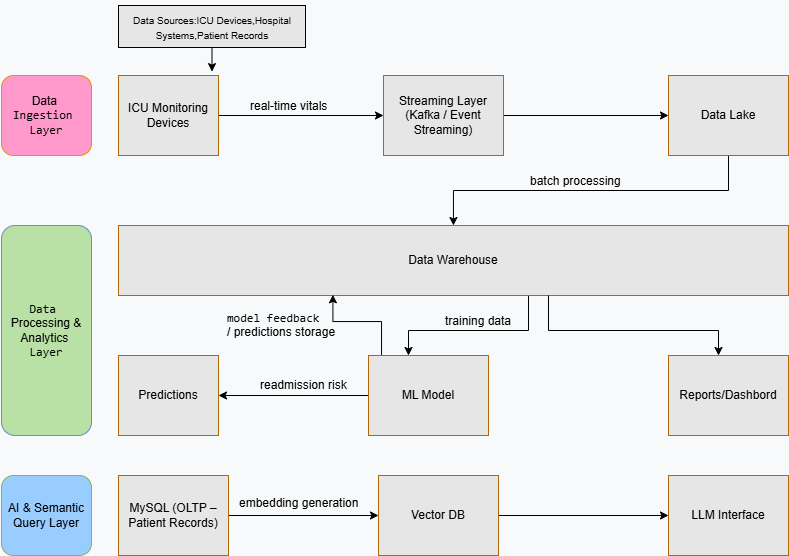

The diagram above was exported from draw.io. Its source (the exported page's mxGraphModel, read from the mxfile embedded in the PNG):
<mxGraphModel dx="1079" dy="1553" grid="0" gridSize="10" guides="1" tooltips="1" connect="1" arrows="1" fold="1" page="1" pageScale="1" pageWidth="850" pageHeight="1100" background="#F7F9FA" math="0" shadow="0">
  <root>
    <mxCell id="0" />
    <mxCell id="1" parent="0" />
    <mxCell id="u3Mco3wtVk1YQ7Azf0HH-8" edge="1" parent="1" source="u3Mco3wtVk1YQ7Azf0HH-1" style="edgeStyle=orthogonalEdgeStyle;rounded=0;orthogonalLoop=1;jettySize=auto;html=1;" target="u3Mco3wtVk1YQ7Azf0HH-2" value="">
      <mxGeometry relative="1" as="geometry" />
    </mxCell>
    <mxCell id="u3Mco3wtVk1YQ7Azf0HH-1" parent="1" style="rounded=0;whiteSpace=wrap;html=1;fillColor=#E6E6E6;strokeColor=#b46504;" value="ICU Monitoring Devices" vertex="1">
      <mxGeometry height="80" width="100" x="137" y="40" as="geometry" />
    </mxCell>
    <mxCell id="u3Mco3wtVk1YQ7Azf0HH-6" edge="1" parent="1" source="u3Mco3wtVk1YQ7Azf0HH-2" style="edgeStyle=orthogonalEdgeStyle;rounded=0;orthogonalLoop=1;jettySize=auto;html=1;" target="u3Mco3wtVk1YQ7Azf0HH-3" value="">
      <mxGeometry relative="1" as="geometry" />
    </mxCell>
    <mxCell id="u3Mco3wtVk1YQ7Azf0HH-2" parent="1" style="rounded=0;whiteSpace=wrap;html=1;fillColor=#E6E6E6;strokeColor=#b46504;" value="Streaming Layer (Kafka / Event Streaming)" vertex="1">
      <mxGeometry height="80" width="120" x="402" y="40" as="geometry" />
    </mxCell>
    <mxCell id="u3Mco3wtVk1YQ7Azf0HH-22" edge="1" parent="1" source="u3Mco3wtVk1YQ7Azf0HH-3" style="edgeStyle=orthogonalEdgeStyle;rounded=0;orthogonalLoop=1;jettySize=auto;html=1;" target="u3Mco3wtVk1YQ7Azf0HH-9" value="">
      <mxGeometry relative="1" as="geometry" />
    </mxCell>
    <mxCell id="u3Mco3wtVk1YQ7Azf0HH-3" parent="1" style="rounded=0;whiteSpace=wrap;html=1;fillColor=#E6E6E6;strokeColor=#b46504;" value="Data Lake" vertex="1">
      <mxGeometry height="80" width="120" x="687" y="40" as="geometry" />
    </mxCell>
    <mxCell id="u3Mco3wtVk1YQ7Azf0HH-15" edge="1" parent="1" source="u3Mco3wtVk1YQ7Azf0HH-9" style="edgeStyle=orthogonalEdgeStyle;rounded=0;orthogonalLoop=1;jettySize=auto;html=1;curved=0;" target="u3Mco3wtVk1YQ7Azf0HH-10" value="">
      <mxGeometry relative="1" as="geometry">
        <Array as="points">
          <mxPoint x="547" y="295" />
          <mxPoint x="427" y="295" />
        </Array>
      </mxGeometry>
    </mxCell>
    <mxCell id="u3Mco3wtVk1YQ7Azf0HH-9" parent="1" style="rounded=0;whiteSpace=wrap;html=1;fillColor=#E6E6E6;strokeColor=#b46504;" value="Data Warehouse" vertex="1">
      <mxGeometry height="70" width="670" x="137" y="190" as="geometry" />
    </mxCell>
    <mxCell id="u3Mco3wtVk1YQ7Azf0HH-31" edge="1" parent="1" source="u3Mco3wtVk1YQ7Azf0HH-10" style="edgeStyle=orthogonalEdgeStyle;rounded=0;orthogonalLoop=1;jettySize=auto;html=1;" target="u3Mco3wtVk1YQ7Azf0HH-30" value="">
      <mxGeometry relative="1" as="geometry" />
    </mxCell>
    <mxCell id="u3Mco3wtVk1YQ7Azf0HH-41" edge="1" parent="1" source="u3Mco3wtVk1YQ7Azf0HH-10" style="edgeStyle=orthogonalEdgeStyle;rounded=0;orthogonalLoop=1;jettySize=auto;html=1;entryX=0.32;entryY=0.99;entryDx=0;entryDy=0;entryPerimeter=0;" target="u3Mco3wtVk1YQ7Azf0HH-9" value="">
      <mxGeometry relative="1" as="geometry">
        <Array as="points">
          <mxPoint x="400" y="286" />
          <mxPoint x="351" y="286" />
        </Array>
      </mxGeometry>
    </mxCell>
    <mxCell id="u3Mco3wtVk1YQ7Azf0HH-10" parent="1" style="rounded=0;whiteSpace=wrap;html=1;fillColor=#E6E6E6;strokeColor=#b46504;" value="ML Model" vertex="1">
      <mxGeometry height="80" width="120" x="387" y="320" as="geometry" />
    </mxCell>
    <mxCell id="u3Mco3wtVk1YQ7Azf0HH-18" edge="1" parent="1" source="u3Mco3wtVk1YQ7Azf0HH-11" style="edgeStyle=orthogonalEdgeStyle;rounded=0;orthogonalLoop=1;jettySize=auto;html=1;" target="u3Mco3wtVk1YQ7Azf0HH-16" value="">
      <mxGeometry relative="1" as="geometry" />
    </mxCell>
    <mxCell id="u3Mco3wtVk1YQ7Azf0HH-11" parent="1" style="rounded=0;whiteSpace=wrap;html=1;fillColor=#E6E6E6;strokeColor=#b46504;" value="MySQL (OLTP – Patient Records)" vertex="1">
      <mxGeometry height="80" width="110" x="137" y="440" as="geometry" />
    </mxCell>
    <mxCell id="u3Mco3wtVk1YQ7Azf0HH-19" edge="1" parent="1" source="u3Mco3wtVk1YQ7Azf0HH-16" style="edgeStyle=orthogonalEdgeStyle;rounded=0;orthogonalLoop=1;jettySize=auto;html=1;" target="u3Mco3wtVk1YQ7Azf0HH-17" value="">
      <mxGeometry relative="1" as="geometry" />
    </mxCell>
    <mxCell id="u3Mco3wtVk1YQ7Azf0HH-16" parent="1" style="rounded=0;whiteSpace=wrap;html=1;fillColor=#E6E6E6;strokeColor=#b46504;" value="Vector DB" vertex="1">
      <mxGeometry height="80" width="120" x="397" y="440" as="geometry" />
    </mxCell>
    <mxCell id="u3Mco3wtVk1YQ7Azf0HH-17" parent="1" style="rounded=0;whiteSpace=wrap;html=1;fillColor=#E6E6E6;strokeColor=#b46504;" value="LLM Interface" vertex="1">
      <mxGeometry height="80" width="120" x="687" y="440" as="geometry" />
    </mxCell>
    <mxCell id="u3Mco3wtVk1YQ7Azf0HH-20" parent="1" style="text;whiteSpace=wrap;html=1;" value="real-time vitals" vertex="1">
      <mxGeometry height="40" width="120" x="267" y="57" as="geometry" />
    </mxCell>
    <mxCell id="u3Mco3wtVk1YQ7Azf0HH-21" parent="1" style="text;whiteSpace=wrap;html=1;" value="batch processing" vertex="1">
      <mxGeometry height="40" width="120" x="547" y="132" as="geometry" />
    </mxCell>
    <mxCell id="u3Mco3wtVk1YQ7Azf0HH-23" parent="1" style="text;whiteSpace=wrap;html=1;" value="training data" vertex="1">
      <mxGeometry height="17" width="100" x="462" y="272" as="geometry" />
    </mxCell>
    <mxCell id="u3Mco3wtVk1YQ7Azf0HH-24" parent="1" style="text;whiteSpace=wrap;html=1;" value="embedding generation" vertex="1">
      <mxGeometry height="40" width="150" x="256" y="454" as="geometry" />
    </mxCell>
    <mxCell id="u3Mco3wtVk1YQ7Azf0HH-29" edge="1" parent="1" source="u3Mco3wtVk1YQ7Azf0HH-9" style="edgeStyle=orthogonalEdgeStyle;rounded=0;orthogonalLoop=1;jettySize=auto;html=1;" target="u3Mco3wtVk1YQ7Azf0HH-25" value="">
      <mxGeometry relative="1" as="geometry">
        <Array as="points">
          <mxPoint x="567" y="295" />
          <mxPoint x="737" y="295" />
        </Array>
      </mxGeometry>
    </mxCell>
    <mxCell id="u3Mco3wtVk1YQ7Azf0HH-25" parent="1" style="rounded=0;whiteSpace=wrap;html=1;fillColor=#E6E6E6;strokeColor=#b46504;" value="Reports/Dashbord" vertex="1">
      <mxGeometry height="80" width="120" x="687" y="320" as="geometry" />
    </mxCell>
    <mxCell id="u3Mco3wtVk1YQ7Azf0HH-30" parent="1" style="rounded=0;whiteSpace=wrap;html=1;fillColor=#E6E6E6;strokeColor=#b46504;" value="Predictions" vertex="1">
      <mxGeometry height="80" width="100" x="137" y="320" as="geometry" />
    </mxCell>
    <mxCell id="u3Mco3wtVk1YQ7Azf0HH-33" parent="1" style="text;whiteSpace=wrap;html=1;" value="readmission risk" vertex="1">
      <mxGeometry height="40" width="120" x="277" y="336" as="geometry" />
    </mxCell>
    <mxCell id="u3Mco3wtVk1YQ7Azf0HH-36" parent="1" style="rounded=1;whiteSpace=wrap;html=1;verticalAlign=middle;align=center;labelPosition=center;verticalLabelPosition=middle;fillColor=#FF99CC;strokeColor=#d79b00;" value="&lt;pre class=&quot;overflow-visible! px-0!&quot; data-start=&quot;456&quot; data-end=&quot;485&quot;&gt;&lt;div class=&quot;relative w-full mt-4 mb-1&quot;&gt;&lt;div class=&quot;&quot;&gt;&lt;div class=&quot;relative&quot;&gt;&lt;div class=&quot;h-full min-h-0 min-w-0&quot;&gt;&lt;div class=&quot;h-full min-h-0 min-w-0&quot;&gt;&lt;div class=&quot;border border-token-border-light border-radius-3xl corner-superellipse/1.1 rounded-3xl&quot;&gt;&lt;div class=&quot;h-full w-full border-radius-3xl bg-token-bg-elevated-secondary corner-superellipse/1.1 overflow-clip rounded-3xl lxnfua_clipPathFallback&quot;&gt;&lt;div class=&quot;pe-11 pt-3&quot;&gt;&lt;div class=&quot;relative z-0 flex max-w-full&quot;&gt;&lt;div id=&quot;code-block-viewer&quot; dir=&quot;ltr&quot; class=&quot;q9tKkq_viewer cm-editor z-10 light:cm-light dark:cm-light flex h-full w-full flex-col items-stretch ͼ5 ͼj&quot;&gt;&lt;div class=&quot;cm-scroller&quot;&gt;&lt;div class=&quot;cm-content q9tKkq_readonly&quot;&gt;&lt;span style=&quot;background-color: transparent; color: light-dark(rgb(0, 0, 0), rgb(255, 255, 255)); font-family: Helvetica; white-space: normal;&quot;&gt;Data&amp;nbsp;&lt;/span&gt;&lt;span&gt;&lt;/span&gt;&lt;/div&gt;&lt;div class=&quot;cm-content q9tKkq_readonly&quot;&gt;&lt;span&gt;Ingestion &lt;/span&gt;&lt;/div&gt;&lt;div class=&quot;cm-content q9tKkq_readonly&quot;&gt;&lt;span&gt;Layer&lt;/span&gt;&lt;/div&gt;&lt;/div&gt;&lt;/div&gt;&lt;/div&gt;&lt;/div&gt;&lt;/div&gt;&lt;/div&gt;&lt;/div&gt;&lt;/div&gt;&lt;/div&gt;&lt;/div&gt;&lt;/div&gt;&lt;/pre&gt;&lt;p data-start=&quot;487&quot; data-end=&quot;498&quot;&gt;&lt;/p&gt;" vertex="1">
      <mxGeometry height="80" width="90" x="20" y="40" as="geometry" />
    </mxCell>
    <mxCell id="u3Mco3wtVk1YQ7Azf0HH-37" parent="1" style="rounded=1;whiteSpace=wrap;html=1;verticalAlign=middle;align=center;labelPosition=center;verticalLabelPosition=middle;fillColor=#B9E0A5;strokeColor=#6c8ebf;spacing=0;" value="&lt;pre class=&quot;overflow-visible! px-0!&quot; data-start=&quot;642&quot; data-end=&quot;683&quot;&gt;&lt;div class=&quot;relative w-full mt-4 mb-1&quot;&gt;&lt;div class=&quot;&quot;&gt;&lt;div class=&quot;relative&quot;&gt;&lt;div class=&quot;h-full min-h-0 min-w-0&quot;&gt;&lt;div class=&quot;h-full min-h-0 min-w-0&quot;&gt;&lt;div class=&quot;border border-token-border-light border-radius-3xl corner-superellipse/1.1 rounded-3xl&quot;&gt;&lt;div class=&quot;h-full w-full border-radius-3xl bg-token-bg-elevated-secondary corner-superellipse/1.1 overflow-clip rounded-3xl lxnfua_clipPathFallback&quot;&gt;&lt;div class=&quot;pe-11 pt-3&quot;&gt;&lt;div class=&quot;relative z-0 flex max-w-full&quot;&gt;&lt;div id=&quot;code-block-viewer&quot; dir=&quot;ltr&quot; class=&quot;q9tKkq_viewer cm-editor z-10 light:cm-light dark:cm-light flex h-full w-full flex-col items-stretch ͼ5 ͼj&quot;&gt;&lt;div class=&quot;cm-scroller&quot;&gt;&lt;div class=&quot;cm-content q9tKkq_readonly&quot; style=&quot;&quot;&gt;&lt;span&gt;Data &lt;br&gt;&lt;/span&gt;&lt;span style=&quot;background-color: transparent; color: light-dark(rgb(0, 0, 0), rgb(255, 255, 255)); font-family: Helvetica; white-space: normal;&quot;&gt;Processing &lt;/span&gt;&lt;span style=&quot;background-color: transparent; color: light-dark(rgb(0, 0, 0), rgb(255, 255, 255)); font-family: Helvetica; white-space: normal;&quot;&gt;&amp;amp; Analytics&amp;nbsp;&lt;/span&gt;&lt;/div&gt;&lt;div class=&quot;cm-content q9tKkq_readonly&quot; style=&quot;&quot;&gt;&lt;span&gt;Layer&lt;/span&gt;&lt;/div&gt;&lt;/div&gt;&lt;/div&gt;&lt;/div&gt;&lt;/div&gt;&lt;/div&gt;&lt;/div&gt;&lt;/div&gt;&lt;/div&gt;&lt;/div&gt;&lt;/div&gt;&lt;/div&gt;&lt;/pre&gt;&lt;p data-start=&quot;685&quot; data-end=&quot;696&quot;&gt;&lt;/p&gt;" vertex="1">
      <mxGeometry height="210" width="90" x="20" y="190" as="geometry" />
    </mxCell>
    <mxCell id="u3Mco3wtVk1YQ7Azf0HH-38" parent="1" style="rounded=1;whiteSpace=wrap;html=1;verticalAlign=middle;align=center;labelPosition=center;verticalLabelPosition=middle;fillColor=#99CCFF;strokeColor=#82b366;" value="&lt;pre class=&quot;overflow-visible! px-0!&quot; data-start=&quot;456&quot; data-end=&quot;485&quot;&gt;&lt;div class=&quot;relative w-full mt-4 mb-1&quot;&gt;&lt;div class=&quot;&quot;&gt;&lt;div class=&quot;relative&quot;&gt;&lt;div class=&quot;h-full min-h-0 min-w-0&quot;&gt;&lt;div class=&quot;h-full min-h-0 min-w-0&quot;&gt;&lt;div class=&quot;border border-token-border-light border-radius-3xl corner-superellipse/1.1 rounded-3xl&quot;&gt;&lt;div class=&quot;h-full w-full border-radius-3xl bg-token-bg-elevated-secondary corner-superellipse/1.1 overflow-clip rounded-3xl lxnfua_clipPathFallback&quot;&gt;&lt;div class=&quot;pe-11 pt-3&quot;&gt;&lt;div class=&quot;relative z-0 flex max-w-full&quot;&gt;&lt;div id=&quot;code-block-viewer&quot; dir=&quot;ltr&quot; class=&quot;q9tKkq_viewer cm-editor z-10 light:cm-light dark:cm-light flex h-full w-full flex-col items-stretch ͼ5 ͼj&quot;&gt;&lt;div class=&quot;cm-scroller&quot;&gt;&lt;div class=&quot;cm-content q9tKkq_readonly&quot;&gt;&lt;font face=&quot;Helvetica&quot;&gt;&lt;span style=&quot;white-space: normal;&quot;&gt;AI &amp;amp; Semantic Query Layer&lt;/span&gt;&lt;/font&gt;&lt;/div&gt;&lt;/div&gt;&lt;/div&gt;&lt;/div&gt;&lt;/div&gt;&lt;/div&gt;&lt;/div&gt;&lt;/div&gt;&lt;/div&gt;&lt;/div&gt;&lt;/div&gt;&lt;/div&gt;&lt;/pre&gt;&lt;p data-start=&quot;487&quot; data-end=&quot;498&quot;&gt;&lt;/p&gt;" vertex="1">
      <mxGeometry height="80" width="90" x="20" y="440" as="geometry" />
    </mxCell>
    <mxCell id="u3Mco3wtVk1YQ7Azf0HH-42" parent="1" style="text;whiteSpace=wrap;html=1;" value="&lt;pre class=&quot;overflow-visible! px-0!&quot; data-start=&quot;972&quot; data-end=&quot;1016&quot;&gt;&lt;div class=&quot;relative w-full mt-4 mb-1&quot;&gt;&lt;div class=&quot;&quot;&gt;&lt;div class=&quot;relative&quot;&gt;&lt;div class=&quot;h-full min-h-0 min-w-0&quot;&gt;&lt;div class=&quot;h-full min-h-0 min-w-0&quot;&gt;&lt;div class=&quot;border border-token-border-light border-radius-3xl corner-superellipse/1.1 rounded-3xl&quot;&gt;&lt;div class=&quot;h-full w-full border-radius-3xl bg-token-bg-elevated-secondary corner-superellipse/1.1 overflow-clip rounded-3xl lxnfua_clipPathFallback&quot;&gt;&lt;div class=&quot;pe-11 pt-3&quot;&gt;&lt;div class=&quot;relative z-0 flex max-w-full&quot;&gt;&lt;div id=&quot;code-block-viewer&quot; dir=&quot;ltr&quot; class=&quot;q9tKkq_viewer cm-editor z-10 light:cm-light dark:cm-light flex h-full w-full flex-col items-stretch ͼ5 ͼj&quot;&gt;&lt;div class=&quot;cm-scroller&quot;&gt;&lt;div class=&quot;cm-content q9tKkq_readonly&quot;&gt;model feedback&lt;/div&gt;&lt;div class=&quot;cm-content q9tKkq_readonly&quot;&gt;&lt;span style=&quot;background-color: transparent; color: light-dark(rgb(0, 0, 0), rgb(255, 255, 255)); font-family: Helvetica; white-space: normal;&quot;&gt;/ predictions storage&lt;/span&gt;&lt;/div&gt;&lt;/div&gt;&lt;/div&gt;&lt;/div&gt;&lt;/div&gt;&lt;/div&gt;&lt;/div&gt;&lt;/div&gt;&lt;/div&gt;&lt;div class=&quot;&quot;&gt;&lt;div class=&quot;&quot;&gt;&lt;/div&gt;&lt;/div&gt;&lt;/div&gt;&lt;/div&gt;&lt;/div&gt;&lt;/pre&gt;&lt;br&gt;&lt;p data-start=&quot;1018&quot; data-end=&quot;1022&quot;&gt;&lt;/p&gt;" vertex="1">
      <mxGeometry height="17" width="125" x="244" y="257" as="geometry" />
    </mxCell>
    <mxCell id="_VZASLqn3urZnQZ9f7Du-7" edge="1" parent="1" source="_VZASLqn3urZnQZ9f7Du-2" style="edgeStyle=orthogonalEdgeStyle;rounded=0;orthogonalLoop=1;jettySize=auto;html=1;exitX=0.5;exitY=1;exitDx=0;exitDy=0;">
      <mxGeometry relative="1" as="geometry">
        <mxPoint x="230.47368421052647" y="36.12282843338812" as="targetPoint" />
      </mxGeometry>
    </mxCell>
    <mxCell id="_VZASLqn3urZnQZ9f7Du-2" parent="1" style="rounded=0;whiteSpace=wrap;html=1;fillColor=#E6E6E6;" value="" vertex="1">
      <mxGeometry height="42" width="187" x="137" y="-30" as="geometry" />
    </mxCell>
    <mxCell id="_VZASLqn3urZnQZ9f7Du-5" parent="1" style="text;html=1;whiteSpace=wrap;strokeColor=none;fillColor=none;align=center;verticalAlign=middle;rounded=0;" value="&lt;p data-pm-slice=&quot;1 1 []&quot;&gt;&lt;font style=&quot;font-size: 10px;&quot;&gt;Data Sources:ICU Devices,Hospital Systems,Patient Records&lt;/font&gt;&lt;/p&gt;" vertex="1">
      <mxGeometry height="45" width="194" x="134" y="-31" as="geometry" />
    </mxCell>
  </root>
</mxGraphModel>